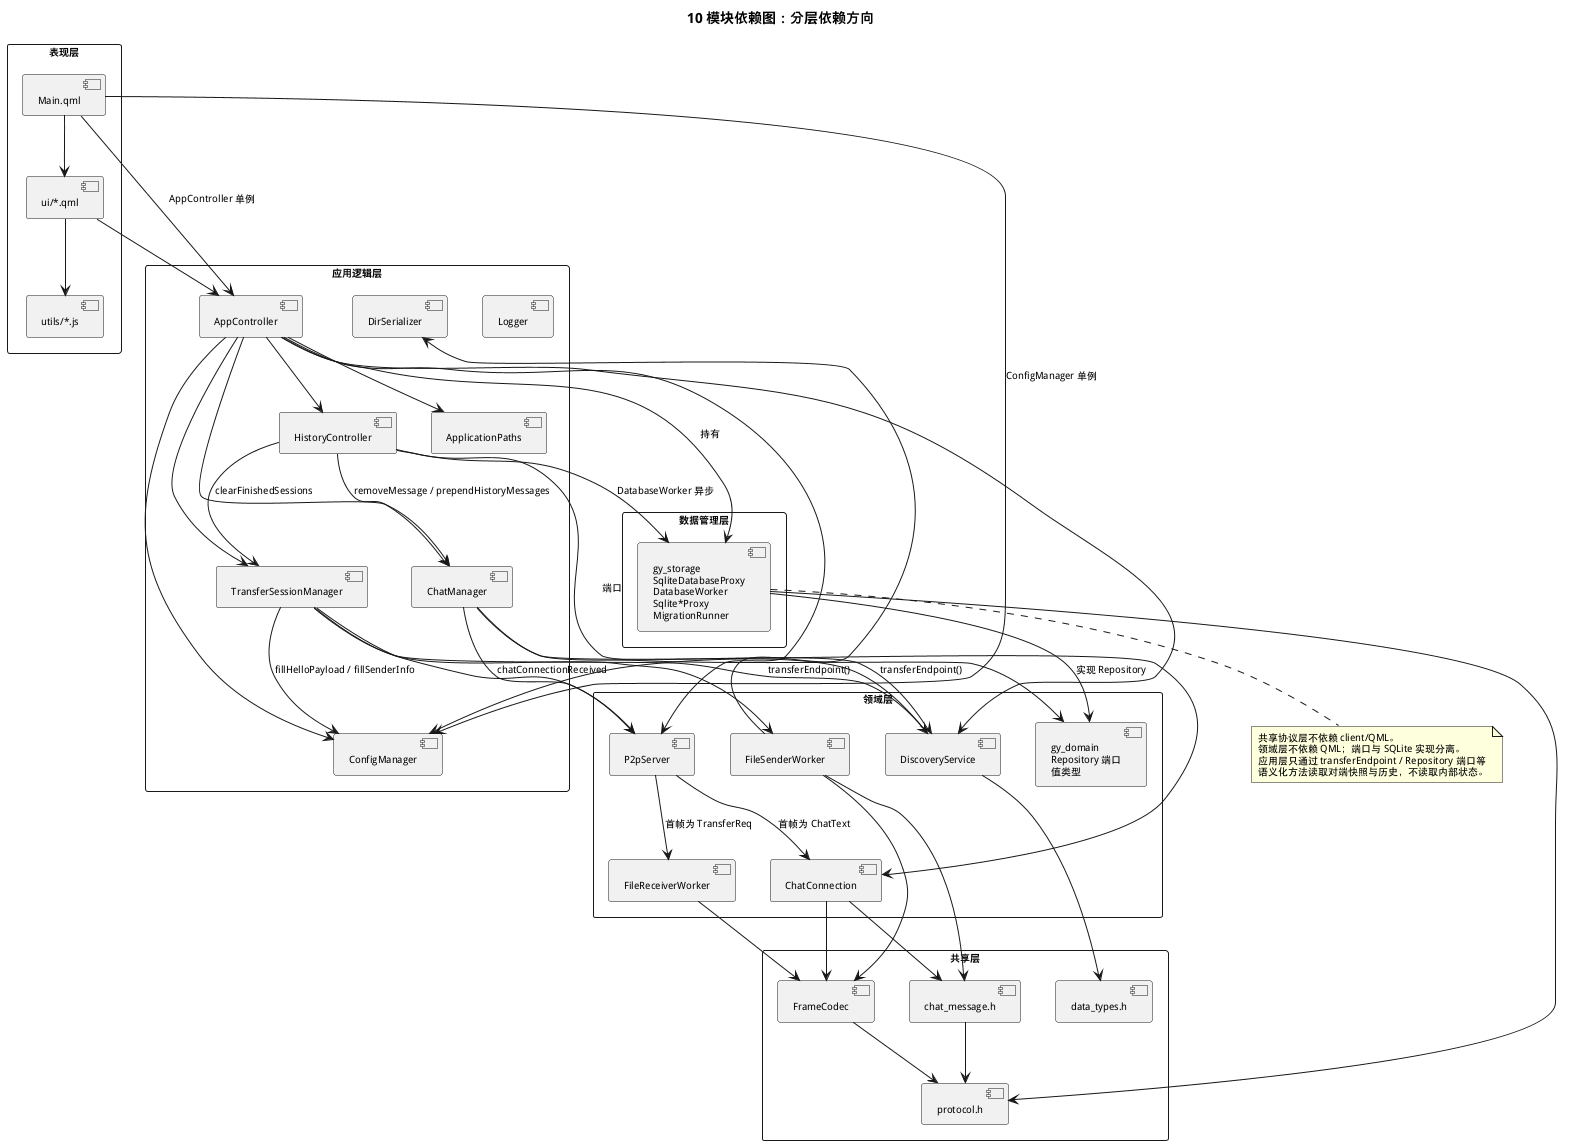

The diagram above was rendered by PlantUML. Its source (embedded in the PNG):
@startuml
title 10 模块依赖图：分层依赖方向
top to bottom direction
skinparam packageStyle rectangle
skinparam componentFontSize 11
skinparam defaultFontSize 10

package "表现层" {
  [Main.qml] as Main
  [ui/*.qml] as Ui
  [utils/*.js] as Js
}
package "应用逻辑层" {
  [AppController] as App
  [TransferSessionManager] as Tsm
  [ChatManager] as Chat
  [HistoryController] as History
  [ConfigManager] as Config
  [DirSerializer] as Dir
  [Logger] as Log
  [ApplicationPaths] as Paths
}
package "领域层" {
  [DiscoveryService] as Discovery
  [P2pServer] as P2p
  [FileSenderWorker] as Sender
  [FileReceiverWorker] as Receiver
  [ChatConnection] as ChatConn
  [gy_domain\nRepository 端口\n值类型] as DomainPort
}
package "数据管理层" {
  [gy_storage\nSqliteDatabaseProxy\nDatabaseWorker\nSqlite*Proxy\nMigrationRunner] as Storage
}
package "共享层" {
  [FrameCodec] as Codec
  [protocol.h] as Protocol
  [data_types.h] as Types
  [chat_message.h] as ChatMsg
}

Main --> App : AppController 单例
Main --> Config : ConfigManager 单例
Main --> Ui
Ui --> App
Ui --> Js
App --> Config
App --> Tsm
App --> Chat
App --> History
App --> Discovery
App --> P2p
App --> Storage : 持有
App --> Paths
Tsm --> Config : fillHelloPayload / fillSenderInfo
Tsm --> Discovery : transferEndpoint()
Tsm --> P2p
Tsm --> Sender
Chat --> Discovery : transferEndpoint()
Chat --> P2p : chatConnectionReceived
Chat --> ChatConn
History --> Chat : removeMessage / prependHistoryMessages
History --> Tsm : clearFinishedSessions
History --> DomainPort : 端口
History --> Storage : DatabaseWorker 异步
P2p --> Receiver : 首帧为 TransferReq
P2p --> ChatConn : 首帧为 ChatText
Discovery --> Config
Discovery --> Types
Sender --> Dir
Sender --> Codec
Sender --> ChatMsg
Receiver --> Codec
ChatConn --> Codec
ChatConn --> ChatMsg
Codec --> Protocol
ChatMsg --> Protocol
Storage --> DomainPort : 实现 Repository
Storage --> Protocol

note bottom of Storage
共享协议层不依赖 client/QML。
领域层不依赖 QML；端口与 SQLite 实现分离。
应用层只通过 transferEndpoint / Repository 端口等
语义化方法读取对端快照与历史，不读取内部状态。
end note
@enduml